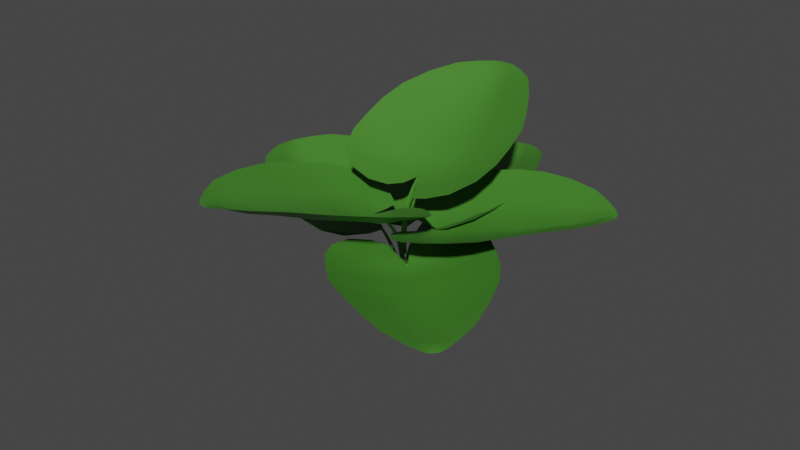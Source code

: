 # Source: big-leaf.blend  (saved by Blender 2.93.20; exported with 4.5.12 LTS)
import bpy
from mathutils import Matrix  # noqa: F401  (used for matrix-valued properties, if any)

bpy.ops.wm.read_factory_settings(use_empty=True)
scene = bpy.context.scene
scene.name = 'Scene'

# ---- collections
col_big_leaf_single = bpy.data.collections.new('Big Leaf Single'); scene.collection.children.link(col_big_leaf_single)
col_big_leaf = bpy.data.collections.new('Big Leaf'); scene.collection.children.link(col_big_leaf)

# ---- materials (node trees are filled in below, after node groups)
mat_big_leaf_material = bpy.data.materials.new('Big Leaf Material')
mat_big_leaf_material.use_transparent_shadow = False

# ---- material node trees
mat_big_leaf_material.use_nodes = True; mat_big_leaf_material.node_tree.nodes.clear()
_N = mat_big_leaf_material.node_tree.nodes; _L = mat_big_leaf_material.node_tree.links
n0 = _N.new('ShaderNodeBsdfPrincipled'); n0.name = 'Principled BSDF'; n0.location = (10, 300)
n0.distribution = 'GGX'
n0.subsurface_method = 'BURLEY'
n0.inputs[0].default_value = (0.0573, 0.2203, 0.02384, 1.0)
n0.inputs[3].default_value = 1.45
n0.inputs[27].default_value = (0.0, 0.0, 0.0, 1.0)
n0.inputs[28].default_value = 1.0
n1 = _N.new('ShaderNodeOutputMaterial'); n1.name = 'Material Output'; n1.location = (300, 300)
_L.new(n0.outputs[0], n1.inputs[0])
n1.is_active_output = True

# ---- world
world_world = bpy.data.worlds.new('World'); scene.world = world_world
world_world.use_nodes = True; world_world.node_tree.nodes.clear()
_N = world_world.node_tree.nodes; _L = world_world.node_tree.links
n0 = _N.new('ShaderNodeOutputWorld'); n0.name = 'World Output'; n0.location = (300, 300)
n1 = _N.new('ShaderNodeBackground'); n1.name = 'Background'; n1.location = (10, 300)
n1.inputs[0].default_value = (0.05088, 0.05088, 0.05088, 1.0)
_L.new(n1.outputs[0], n0.inputs[0])
n0.is_active_output = True
world_world.color = (0.05088, 0.05088, 0.05088)
world_world.use_sun_shadow = False
world_world.sun_shadow_jitter_overblur = 0.0

# ---- meshes
me_beziercurve_001 = bpy.data.meshes.new('BezierCurve.001')
me_beziercurve_001.from_pydata([(-0.009331, 0.01769, 0.004429), (0.01708, 0.009967, 0.004703), (0.009329, -0.01644, 0.00548), (-0.01709, -0.008717, 0.005207), (-0.009278, 0.0179, 0.01091), (0.01714, 0.01018, 0.01126), (0.009384, -0.01621, 0.01228), (-0.01703, -0.008493, 0.01195), (-0.009221, 0.01823, 0.01762), (0.01719, 0.01052, 0.0181), (0.009441, -0.01585, 0.01958), (-0.01697, -0.008119, 0.01926), (-0.009154, 0.01869, 0.0248), (0.01723, 0.01099, 0.02531), (0.009495, -0.01533, 0.02724), (-0.01689, -0.007592, 0.02706), (-0.009077, 0.01929, 0.03248), (0.01727, 0.01158, 0.03286), (0.009546, -0.01465, 0.03535), (-0.01679, -0.006907, 0.03535), (-0.00899, 0.02002, 0.04063), (0.01729, 0.01231, 0.04084), (0.009594, -0.0138, 0.04392), (-0.01668, -0.00606, 0.04411), (-0.008892, 0.02088, 0.04921), (0.01731, 0.01319, 0.04925), (0.009638, -0.01278, 0.05293), (-0.01655, -0.005048, 0.05331), (-0.008783, 0.02189, 0.0582), (0.01731, 0.01421, 0.05806), (0.009677, -0.01159, 0.06236), (-0.01641, -0.003868, 0.06293), (-0.008664, 0.02304, 0.06759), (0.0173, 0.01538, 0.06728), (0.009709, -0.01021, 0.07218), (-0.01625, -0.002519, 0.07294), (-0.008534, 0.02433, 0.07735), (0.01727, 0.01671, 0.07687), (0.009735, -0.008659, 0.08238), (-0.01607, -0.0009966, 0.08333), (-0.008395, 0.02576, 0.08747), (0.01723, 0.01819, 0.08681), (0.009753, -0.006919, 0.09294), (-0.01587, 0.0007, 0.09406), (-0.008245, 0.02735, 0.09791), (0.01718, 0.01983, 0.09709), (0.009762, -0.004995, 0.1038), (-0.01566, 0.002572, 0.1051), (-0.008087, 0.02908, 0.1087), (0.01711, 0.02162, 0.1077), (0.009763, -0.002883, 0.115), (-0.01543, 0.004622, 0.1165), (-0.007919, 0.03096, 0.1197), (0.01702, 0.02357, 0.1185), (0.009754, -0.0005834, 0.1265), (-0.01518, 0.00685, 0.1281), (-0.007744, 0.03299, 0.1309), (0.01691, 0.02568, 0.1297), (0.009735, 0.001905, 0.1382), (-0.01492, 0.009256, 0.1399), (-0.007562, 0.03517, 0.1424), (0.01679, 0.02796, 0.141), (0.009706, 0.004582, 0.1501), (-0.01464, 0.01184, 0.152), (-0.007373, 0.0375, 0.154), (0.01665, 0.03039, 0.1525), (0.009666, 0.007457, 0.1622), (-0.01435, 0.01461, 0.1642), (-0.00718, 0.04, 0.1656), (0.01649, 0.03301, 0.1641), (0.009615, 0.01057, 0.1745), (-0.01405, 0.0176, 0.1765), (-0.006983, 0.04271, 0.1774), (0.01631, 0.03586, 0.1758), (0.009552, 0.01394, 0.1869), (-0.01374, 0.02084, 0.1889), (-0.006783, 0.04564, 0.1892), (0.01612, 0.03893, 0.1877), (0.009478, 0.01756, 0.1993), (-0.01342, 0.02431, 0.2014), (-0.006581, 0.04879, 0.2011), (0.01591, 0.04223, 0.1995), (0.009392, 0.02142, 0.2118), (-0.01309, 0.02802, 0.2138), (-0.00638, 0.05215, 0.213), (0.01568, 0.04576, 0.2114), (0.009294, 0.02553, 0.2242), (-0.01276, 0.03197, 0.2262), (-0.006179, 0.05573, 0.2248), (0.01544, 0.0495, 0.2233), (0.009183, 0.02987, 0.2365), (-0.01243, 0.03614, 0.2385), (-0.00598, 0.05952, 0.2366), (0.01518, 0.05347, 0.2351), (0.009061, 0.03444, 0.2487), (-0.0121, 0.04054, 0.2507), (-0.005786, 0.06353, 0.2482), (0.01491, 0.05765, 0.2467), (0.008926, 0.03924, 0.2608), (-0.01176, 0.04516, 0.2627), (-0.005597, 0.06771, 0.2596), (0.01462, 0.06203, 0.2583), (0.00878, 0.04429, 0.2727), (-0.01144, 0.05001, 0.2745), (-0.005413, 0.07215, 0.2707), (0.01433, 0.0667, 0.2695), (0.008625, 0.04976, 0.2846), (-0.01111, 0.05525, 0.2862), (-0.00523, 0.07709, 0.2814), (0.01403, 0.07189, 0.2804), (0.008466, 0.05579, 0.2961), (-0.01079, 0.06103, 0.2975), (-0.00505, 0.08261, 0.2922), (0.01372, 0.07763, 0.2913), (0.008302, 0.06228, 0.3074), (-0.01046, 0.06729, 0.3086), (-0.004876, 0.08864, 0.303), (0.01341, 0.08388, 0.3022), (0.008133, 0.06922, 0.3184), (-0.01015, 0.07402, 0.3196), (-0.004709, 0.09515, 0.3137), (0.0131, 0.09059, 0.313), (0.007959, 0.07659, 0.3293), (-0.009844, 0.08118, 0.3303), (-0.004552, 0.1021, 0.3242), (0.01278, 0.09773, 0.3237), (0.007778, 0.08434, 0.3398), (-0.009551, 0.08874, 0.3407), (-0.004408, 0.1094, 0.3345), (0.01246, 0.1053, 0.3341), (0.00759, 0.09244, 0.3501), (-0.009274, 0.09665, 0.3509), (-0.00428, 0.1171, 0.3445), (0.01213, 0.1131, 0.3442), (0.007395, 0.1008, 0.3601), (-0.009015, 0.1049, 0.3607), (-0.004168, 0.1251, 0.3543), (0.0118, 0.1213, 0.3541), (0.007191, 0.1095, 0.3696), (-0.008778, 0.1134, 0.3701), (-0.004076, 0.1334, 0.3636), (0.01147, 0.1297, 0.3635), (0.00698, 0.1184, 0.3788), (-0.008565, 0.1221, 0.3791), (-0.004005, 0.1418, 0.3726), (0.01114, 0.1383, 0.3726), (0.006759, 0.1275, 0.3875), (-0.008379, 0.131, 0.3877), (-0.003957, 0.1505, 0.3811), (0.0108, 0.1471, 0.3813), (0.00653, 0.1367, 0.3958), (-0.008222, 0.1401, 0.3959), (-0.003934, 0.1593, 0.3892), (0.01046, 0.1561, 0.3895), (0.006291, 0.146, 0.4037), (-0.008097, 0.1493, 0.4037), (-0.003938, 0.1681, 0.3968), (0.01011, 0.1651, 0.3973), (0.006043, 0.1554, 0.4111), (-0.008007, 0.1585, 0.4111), (-0.00397, 0.1771, 0.404), (0.00977, 0.1741, 0.4046), (0.005785, 0.1648, 0.4181), (-0.007952, 0.1678, 0.418), (-0.004031, 0.186, 0.4108), (0.009424, 0.1832, 0.4115), (0.005518, 0.1743, 0.4247), (-0.007935, 0.1771, 0.4245), (-0.004123, 0.195, 0.4172), (0.009078, 0.1923, 0.4179), (0.00524, 0.1836, 0.4308), (-0.007958, 0.1864, 0.4306), (-0.004246, 0.2039, 0.4231), (0.008732, 0.2013, 0.4239), (0.004953, 0.193, 0.4366), (-0.008024, 0.1956, 0.4362), (-0.004403, 0.2127, 0.4286), (0.008387, 0.2103, 0.4295), (0.004656, 0.2022, 0.442), (-0.008133, 0.2047, 0.4414), (-0.004594, 0.2214, 0.4336), (0.008042, 0.2191, 0.4346), (0.004348, 0.2114, 0.447), (-0.008287, 0.2137, 0.4462), (-0.004821, 0.23, 0.4381), (0.007699, 0.2278, 0.4393), (0.004029, 0.2204, 0.4516), (-0.00849, 0.2226, 0.4506), (-0.005088, 0.2385, 0.4423), (0.007356, 0.2364, 0.4436), (0.003702, 0.2292, 0.4558), (-0.00874, 0.2313, 0.4546), (-0.3802, 0.03165, 0.5464), (0.3578, 0.01733, 0.5375), (-0.02625, 1.384, 0.7584), (0.02889, 1.384, 0.7584), (-0.07039, 1.366, 0.7622), (-0.1601, 1.301, 0.7722), (-0.2664, 1.202, 0.7812), (-0.3804, 1.018, 0.7762), (-0.4744, 0.8243, 0.7511), (-0.5176, 0.6434, 0.7188), (-0.5309, 0.454, 0.6768), (-0.5283, 0.292, 0.6421), (-0.4843, 0.1307, 0.5912), (0.4798, 0.1396, 0.5958), (0.5322, 0.2932, 0.643), (0.5372, 0.4576, 0.6767), (0.5286, 0.639, 0.7157), (0.4752, 0.8011, 0.7501), (0.3866, 1.007, 0.7759), (0.2819, 1.191, 0.7812), (0.1628, 1.301, 0.7722), (0.07303, 1.366, 0.7622), (0.098, 0.00501, 0.4441), (0.001319, 1.384, 0.7587), (0.0001137, 0.2435, 0.453), (-1.78e-06, 0.3547, 0.4658), (-8.857e-07, 0.4465, 0.489), (-1.463e-07, 0.5635, 0.5151), (-3.647e-07, 0.7365, 0.5465), (1.498e-05, 0.9146, 0.5931), (0.0004438, 1.1, 0.6444), (0.001027, 1.255, 0.7073), (0.00127, 1.335, 0.7565), (-0.0916, 0.01386, 0.4916), (0.2094, -0.015, 0.4854), (-0.2122, -0.01413, 0.5148), (-0.03227, 0.1024, 0.4701), (0.05596, 0.1041, 0.4441), (-0.2421, 0.1864, 0.4993), (-0.2644, 0.3207, 0.5076), (-0.2657, 0.448, 0.5458), (-0.259, 0.6015, 0.5845), (-0.2373, 0.7793, 0.6242), (-0.1902, 0.9656, 0.6766), (-0.132, 1.143, 0.7161), (-0.07955, 1.278, 0.7467), (0.2399, 0.1907, 0.5015), (0.2658, 0.3213, 0.5075), (0.2683, 0.4497, 0.5452), (0.264, 0.5992, 0.5817), (0.2375, 0.7678, 0.6245), (0.1934, 0.9602, 0.6757), (0.133, 1.143, 0.7127), (0.08191, 1.278, 0.7467), (-0.1899, 0.139, 0.5047), (-0.1226, 0.109, 0.4974), (0.1789, 0.13, 0.4839), (0.124, 0.1099, 0.4634)], [(246, 216), (247, 227), (248, 216), (249, 226), (192, 246), (216, 247), (193, 248), (216, 249), (230, 246), (246, 247), (248, 249), (238, 248), (224, 237), (224, 245)], [(0, 1, 2, 3), (191, 190, 189, 188), (4, 5, 1, 0), (5, 6, 2, 1), (6, 7, 3, 2), (7, 4, 0, 3), (8, 9, 5, 4), (9, 10, 6, 5), (10, 11, 7, 6), (11, 8, 4, 7), (12, 13, 9, 8), (13, 14, 10, 9), (14, 15, 11, 10), (15, 12, 8, 11), (16, 17, 13, 12), (17, 18, 14, 13), (18, 19, 15, 14), (19, 16, 12, 15), (20, 21, 17, 16), (21, 22, 18, 17), (22, 23, 19, 18), (23, 20, 16, 19), (24, 25, 21, 20), (25, 26, 22, 21), (26, 27, 23, 22), (27, 24, 20, 23), (28, 29, 25, 24), (29, 30, 26, 25), (30, 31, 27, 26), (31, 28, 24, 27), (32, 33, 29, 28), (33, 34, 30, 29), (34, 35, 31, 30), (35, 32, 28, 31), (36, 37, 33, 32), (37, 38, 34, 33), (38, 39, 35, 34), (39, 36, 32, 35), (40, 41, 37, 36), (41, 42, 38, 37), (42, 43, 39, 38), (43, 40, 36, 39), (44, 45, 41, 40), (45, 46, 42, 41), (46, 47, 43, 42), (47, 44, 40, 43), (48, 49, 45, 44), (49, 50, 46, 45), (50, 51, 47, 46), (51, 48, 44, 47), (52, 53, 49, 48), (53, 54, 50, 49), (54, 55, 51, 50), (55, 52, 48, 51), (56, 57, 53, 52), (57, 58, 54, 53), (58, 59, 55, 54), (59, 56, 52, 55), (60, 61, 57, 56), (61, 62, 58, 57), (62, 63, 59, 58), (63, 60, 56, 59), (64, 65, 61, 60), (65, 66, 62, 61), (66, 67, 63, 62), (67, 64, 60, 63), (68, 69, 65, 64), (69, 70, 66, 65), (70, 71, 67, 66), (71, 68, 64, 67), (72, 73, 69, 68), (73, 74, 70, 69), (74, 75, 71, 70), (75, 72, 68, 71), (76, 77, 73, 72), (77, 78, 74, 73), (78, 79, 75, 74), (79, 76, 72, 75), (80, 81, 77, 76), (81, 82, 78, 77), (82, 83, 79, 78), (83, 80, 76, 79), (84, 85, 81, 80), (85, 86, 82, 81), (86, 87, 83, 82), (87, 84, 80, 83), (88, 89, 85, 84), (89, 90, 86, 85), (90, 91, 87, 86), (91, 88, 84, 87), (92, 93, 89, 88), (93, 94, 90, 89), (94, 95, 91, 90), (95, 92, 88, 91), (96, 97, 93, 92), (97, 98, 94, 93), (98, 99, 95, 94), (99, 96, 92, 95), (100, 101, 97, 96), (101, 102, 98, 97), (102, 103, 99, 98), (103, 100, 96, 99), (104, 105, 101, 100), (105, 106, 102, 101), (106, 107, 103, 102), (107, 104, 100, 103), (108, 109, 105, 104), (109, 110, 106, 105), (110, 111, 107, 106), (111, 108, 104, 107), (112, 113, 109, 108), (113, 114, 110, 109), (114, 115, 111, 110), (115, 112, 108, 111), (116, 117, 113, 112), (117, 118, 114, 113), (118, 119, 115, 114), (119, 116, 112, 115), (120, 121, 117, 116), (121, 122, 118, 117), (122, 123, 119, 118), (123, 120, 116, 119), (124, 125, 121, 120), (125, 126, 122, 121), (126, 127, 123, 122), (127, 124, 120, 123), (128, 129, 125, 124), (129, 130, 126, 125), (130, 131, 127, 126), (131, 128, 124, 127), (132, 133, 129, 128), (133, 134, 130, 129), (134, 135, 131, 130), (135, 132, 128, 131), (136, 137, 133, 132), (137, 138, 134, 133), (138, 139, 135, 134), (139, 136, 132, 135), (140, 141, 137, 136), (141, 142, 138, 137), (142, 143, 139, 138), (143, 140, 136, 139), (144, 145, 141, 140), (145, 146, 142, 141), (146, 147, 143, 142), (147, 144, 140, 143), (148, 149, 145, 144), (149, 150, 146, 145), (150, 151, 147, 146), (151, 148, 144, 147), (152, 153, 149, 148), (153, 154, 150, 149), (154, 155, 151, 150), (155, 152, 148, 151), (156, 157, 153, 152), (157, 158, 154, 153), (158, 159, 155, 154), (159, 156, 152, 155), (160, 161, 157, 156), (161, 162, 158, 157), (162, 163, 159, 158), (163, 160, 156, 159), (164, 165, 161, 160), (165, 166, 162, 161), (166, 167, 163, 162), (167, 164, 160, 163), (168, 169, 165, 164), (169, 170, 166, 165), (170, 171, 167, 166), (171, 168, 164, 167), (172, 173, 169, 168), (173, 174, 170, 169), (174, 175, 171, 170), (175, 172, 168, 171), (176, 177, 173, 172), (177, 178, 174, 173), (178, 179, 175, 174), (179, 176, 172, 175), (180, 181, 177, 176), (181, 182, 178, 177), (182, 183, 179, 178), (183, 180, 176, 179), (184, 185, 181, 180), (185, 186, 182, 181), (186, 187, 183, 182), (187, 184, 180, 183), (188, 189, 185, 184), (189, 190, 186, 185), (190, 191, 187, 186), (191, 188, 184, 187), (224, 213, 195, 215), (214, 226, 193, 205, 238, 216, 229), (238, 205, 206, 239), (239, 206, 207, 240), (240, 207, 208, 241), (241, 208, 209, 242), (242, 209, 210, 243), (243, 210, 211, 244), (244, 211, 212, 245), (223, 245, 212, 213, 224), (197, 237, 223, 224, 196), (236, 222, 223, 237), (235, 221, 222, 236), (234, 220, 221, 235), (233, 219, 220, 234), (232, 218, 219, 233), (231, 217, 218, 232), (230, 216, 217, 231), (192, 227, 225, 228, 216, 230, 204), (196, 224, 215, 194), (204, 230, 231, 203), (203, 231, 232, 202), (202, 232, 233, 201), (201, 233, 234, 200), (200, 234, 235, 199), (199, 235, 236, 198), (198, 236, 237, 197), (222, 244, 245, 223), (221, 243, 244, 222), (220, 242, 243, 221), (219, 241, 242, 220), (218, 240, 241, 219), (217, 239, 240, 218), (216, 238, 239, 217)])
me_beziercurve_001.polygons.foreach_set('use_smooth', [0, 0, 0, 0, 0, 0, 0, 0, 0, 0, 0, 0, 0, 0, 0, 0, 0, 0, 0, 0, 0, 0, 0, 0, 0, 0, 0, 0, 0, 0, 0, 0, 0, 0, 0, 0, 0, 0, 0, 0, 0, 0, 0, 0, 0, 0, 0, 0, 0, 0, 0, 0, 0, 0, 0, 0, 0, 0, 0, 0, 0, 0, 0, 0, 0, 0, 0, 0, 0, 0, 0, 0, 0, 0, 0, 0, 0, 0, 0, 0, 0, 0, 0, 0, 0, 0, 0, 0, 0, 0, 0, 0, 0, 0, 0, 0, 0, 0, 0, 0, 0, 0, 0, 0, 0, 0, 0, 0, 0, 0, 0, 0, 0, 0, 0, 0, 0, 0, 0, 0, 0, 0, 0, 0, 0, 0, 0, 0, 0, 0, 0, 0, 0, 0, 0, 0, 0, 0, 0, 0, 0, 0, 0, 0, 0, 0, 0, 0, 0, 0, 0, 0, 0, 0, 0, 0, 0, 0, 0, 0, 0, 0, 0, 0, 0, 0, 0, 0, 0, 0, 0, 0, 0, 0, 0, 0, 0, 0, 0, 0, 0, 0, 0, 0, 0, 0, 0, 0, 0, 0, 1, 1, 1, 1, 1, 1, 1, 1, 1, 1, 1, 1, 1, 1, 1, 1, 1, 1, 1, 1, 1, 1, 1, 1, 1, 1, 1, 1, 1, 1, 1, 1, 1, 1])
_uv = me_beziercurve_001.uv_layers.new(name='UVMap')
_uv.uv.foreach_set('vector', [0.0, 0.0, 0.0, 0.0, 0.0, 0.0, 0.0, 0.0, 0.0, 0.0, 0.0, 0.0, 0.0, 0.0, 0.0, 0.0, 0.0, 0.0, 0.0, 0.0, 0.0, 0.0, 0.0, 0.0, 0.0, 0.0, 0.0, 0.0, 0.0, 0.0, 0.0, 0.0, 0.0, 0.0, 0.0, 0.0, 0.0, 0.0, 0.0, 0.0, 0.0, 0.0, 0.0, 0.0, 0.0, 0.0, 0.0, 0.0, 0.0, 0.0, 0.0, 0.0, 0.0, 0.0, 0.0, 0.0, 0.0, 0.0, 0.0, 0.0, 0.0, 0.0, 0.0, 0.0, 0.0, 0.0, 0.0, 0.0, 0.0, 0.0, 0.0, 0.0, 0.0, 0.0, 0.0, 0.0, 0.0, 0.0, 0.0, 0.0, 0.0, 0.0, 0.0, 0.0, 0.0, 0.0, 0.0, 0.0, 0.0, 0.0, 0.0, 0.0, 0.0, 0.0, 0.0, 0.0, 0.0, 0.0, 0.0, 0.0, 0.0, 0.0, 0.0, 0.0, 0.0, 0.0, 0.0, 0.0, 0.0, 0.0, 0.0, 0.0, 0.0, 0.0, 0.0, 0.0, 0.0, 0.0, 0.0, 0.0, 0.0, 0.0, 0.0, 0.0, 0.0, 0.0, 0.0, 0.0, 0.0, 0.0, 0.0, 0.0, 0.0, 0.0, 0.0, 0.0, 0.0, 0.0, 0.0, 0.0, 0.0, 0.0, 0.0, 0.0, 0.0, 0.0, 0.0, 0.0, 0.0, 0.0, 0.0, 0.0, 0.0, 0.0, 0.0, 0.0, 0.0, 0.0, 0.0, 0.0, 0.0, 0.0, 0.0, 0.0, 0.0, 0.0, 0.0, 0.0, 0.0, 0.0, 0.0, 0.0, 0.0, 0.0, 0.0, 0.0, 0.0, 0.0, 0.0, 0.0, 0.0, 0.0, 0.0, 0.0, 0.0, 0.0, 0.0, 0.0, 0.0, 0.0, 0.0, 0.0, 0.0, 0.0, 0.0, 0.0, 0.0, 0.0, 0.0, 0.0, 0.0, 0.0, 0.0, 0.0, 0.0, 0.0, 0.0, 0.0, 0.0, 0.0, 0.0, 0.0, 0.0, 0.0, 0.0, 0.0, 0.0, 0.0, 0.0, 0.0, 0.0, 0.0, 0.0, 0.0, 0.0, 0.0, 0.0, 0.0, 0.0, 0.0, 0.0, 0.0, 0.0, 0.0, 0.0, 0.0, 0.0, 0.0, 0.0, 0.0, 0.0, 0.0, 0.0, 0.0, 0.0, 0.0, 0.0, 0.0, 0.0, 0.0, 0.0, 0.0, 0.0, 0.0, 0.0, 0.0, 0.0, 0.0, 0.0, 0.0, 0.0, 0.0, 0.0, 0.0, 0.0, 0.0, 0.0, 0.0, 0.0, 0.0, 0.0, 0.0, 0.0, 0.0, 0.0, 0.0, 0.0, 0.0, 0.0, 0.0, 0.0, 0.0, 0.0, 0.0, 0.0, 0.0, 0.0, 0.0, 0.0, 0.0, 0.0, 0.0, 0.0, 0.0, 0.0, 0.0, 0.0, 0.0, 0.0, 0.0, 0.0, 0.0, 0.0, 0.0, 0.0, 0.0, 0.0, 0.0, 0.0, 0.0, 0.0, 0.0, 0.0, 0.0, 0.0, 0.0, 0.0, 0.0, 0.0, 0.0, 0.0, 0.0, 0.0, 0.0, 0.0, 0.0, 0.0, 0.0, 0.0, 0.0, 0.0, 0.0, 0.0, 0.0, 0.0, 0.0, 0.0, 0.0, 0.0, 0.0, 0.0, 0.0, 0.0, 0.0, 0.0, 0.0, 0.0, 0.0, 0.0, 0.0, 0.0, 0.0, 0.0, 0.0, 0.0, 0.0, 0.0, 0.0, 0.0, 0.0, 0.0, 0.0, 0.0, 0.0, 0.0, 0.0, 0.0, 0.0, 0.0, 0.0, 0.0, 0.0, 0.0, 0.0, 0.0, 0.0, 0.0, 0.0, 0.0, 0.0, 0.0, 0.0, 0.0, 0.0, 0.0, 0.0, 0.0, 0.0, 0.0, 0.0, 0.0, 0.0, 0.0, 0.0, 0.0, 0.0, 0.0, 0.0, 0.0, 0.0, 0.0, 0.0, 0.0, 0.0, 0.0, 0.0, 0.0, 0.0, 0.0, 0.0, 0.0, 0.0, 0.0, 0.0, 0.0, 0.0, 0.0, 0.0, 0.0, 0.0, 0.0, 0.0, 0.0, 0.0, 0.0, 0.0, 0.0, 0.0, 0.0, 0.0, 0.0, 0.0, 0.0, 0.0, 0.0, 0.0, 0.0, 0.0, 0.0, 0.0, 0.0, 0.0, 0.0, 0.0, 0.0, 0.0, 0.0, 0.0, 0.0, 0.0, 0.0, 0.0, 0.0, 0.0, 0.0, 0.0, 0.0, 0.0, 0.0, 0.0, 0.0, 0.0, 0.0, 0.0, 0.0, 0.0, 0.0, 0.0, 0.0, 0.0, 0.0, 0.0, 0.0, 0.0, 0.0, 0.0, 0.0, 0.0, 0.0, 0.0, 0.0, 0.0, 0.0, 0.0, 0.0, 0.0, 0.0, 0.0, 0.0, 0.0, 0.0, 0.0, 0.0, 0.0, 0.0, 0.0, 0.0, 0.0, 0.0, 0.0, 0.0, 0.0, 0.0, 0.0, 0.0, 0.0, 0.0, 0.0, 0.0, 0.0, 0.0, 0.0, 0.0, 0.0, 0.0, 0.0, 0.0, 0.0, 0.0, 0.0, 0.0, 0.0, 0.0, 0.0, 0.0, 0.0, 0.0, 0.0, 0.0, 0.0, 0.0, 0.0, 0.0, 0.0, 0.0, 0.0, 0.0, 0.0, 0.0, 0.0, 0.0, 0.0, 0.0, 0.0, 0.0, 0.0, 0.0, 0.0, 0.0, 0.0, 0.0, 0.0, 0.0, 0.0, 0.0, 0.0, 0.0, 0.0, 0.0, 0.0, 0.0, 0.0, 0.0, 0.0, 0.0, 0.0, 0.0, 0.0, 0.0, 0.0, 0.0, 0.0, 0.0, 0.0, 0.0, 0.0, 0.0, 0.0, 0.0, 0.0, 0.0, 0.0, 0.0, 0.0, 0.0, 0.0, 0.0, 0.0, 0.0, 0.0, 0.0, 0.0, 0.0, 0.0, 0.0, 0.0, 0.0, 0.0, 0.0, 0.0, 0.0, 0.0, 0.0, 0.0, 0.0, 0.0, 0.0, 0.0, 0.0, 0.0, 0.0, 0.0, 0.0, 0.0, 0.0, 0.0, 0.0, 0.0, 0.0, 0.0, 0.0, 0.0, 0.0, 0.0, 0.0, 0.0, 0.0, 0.0, 0.0, 0.0, 0.0, 0.0, 0.0, 0.0, 0.0, 0.0, 0.0, 0.0, 0.0, 0.0, 0.0, 0.0, 0.0, 0.0, 0.0, 0.0, 0.0, 0.0, 0.0, 0.0, 0.0, 0.0, 0.0, 0.0, 0.0, 0.0, 0.0, 0.0, 0.0, 0.0, 0.0, 0.0, 0.0, 0.0, 0.0, 0.0, 0.0, 0.0, 0.0, 0.0, 0.0, 0.0, 0.0, 0.0, 0.0, 0.0, 0.0, 0.0, 0.0, 0.0, 0.0, 0.0, 0.0, 0.0, 0.0, 0.0, 0.0, 0.0, 0.0, 0.0, 0.0, 0.0, 0.0, 0.0, 0.0, 0.0, 0.0, 0.0, 0.0, 0.0, 0.0, 0.0, 0.0, 0.0, 0.0, 0.0, 0.0, 0.0, 0.0, 0.0, 0.0, 0.0, 0.0, 0.0, 0.0, 0.0, 0.0, 0.0, 0.0, 0.0, 0.0, 0.0, 0.0, 0.0, 0.0, 0.0, 0.0, 0.0, 0.0, 0.0, 0.0, 0.0, 0.0, 0.0, 0.0, 0.0, 0.0, 0.0, 0.0, 0.0, 0.0, 0.0, 0.0, 0.0, 0.0, 0.0, 0.0, 0.0, 0.0, 0.0, 0.0, 0.0, 0.0, 0.0, 0.0, 0.0, 0.0, 0.0, 0.0, 0.0, 0.0, 0.0, 0.0, 0.0, 0.0, 0.0, 0.0, 0.0, 0.0, 0.0, 0.0, 0.0, 0.0, 0.0, 0.0, 0.0, 0.0, 0.0, 0.0, 0.0, 0.0, 0.0, 0.0, 0.0, 0.0, 0.0, 0.0, 0.0, 0.0, 0.0, 0.0, 0.0, 0.0, 0.0, 0.0, 0.0, 0.0, 0.0, 0.0, 0.0, 0.0, 0.0, 0.0, 0.0, 0.0, 0.0, 0.0, 0.0, 0.0, 0.0, 0.0, 0.0, 0.0, 0.0, 0.0, 0.0, 0.0, 0.0, 0.0, 0.0, 0.0, 0.0, 0.0, 0.0, 0.0, 0.0, 0.0, 0.0, 0.0, 0.0, 0.0, 0.0, 0.0, 0.0, 0.0, 0.0, 0.0, 0.0, 0.0, 0.0, 0.0, 0.0, 0.0, 0.0, 0.0, 0.0, 0.0, 0.0, 0.0, 0.0, 0.0, 0.0, 0.0, 0.0, 0.0, 0.0, 0.0, 0.0, 0.0, 0.0, 0.0, 0.0, 0.0, 0.0, 0.0, 0.0, 0.0, 0.0, 0.0, 0.0, 0.0, 0.0, 0.0, 0.0, 0.0, 0.0, 0.0, 0.0, 0.0, 0.0, 0.0, 0.0, 0.0, 0.0, 0.0, 0.0, 0.0, 0.0, 0.0, 0.0, 0.0, 0.0, 0.0, 0.0, 0.0, 0.0, 0.0, 0.0, 0.0, 0.0, 0.0, 0.0, 0.0, 0.0, 0.0, 0.0, 0.0, 0.0, 0.0, 0.0, 0.0, 0.0, 0.0, 0.0, 0.0, 0.0, 0.0, 0.0, 0.0, 0.0, 0.0, 0.0, 0.0, 0.0, 0.0, 0.0, 0.0, 0.0, 0.0, 0.0, 0.0, 0.0, 0.0, 0.0, 0.0, 0.0, 0.0, 0.0, 0.0, 0.0, 0.0, 0.0, 0.0, 0.0, 0.0, 0.0, 0.0, 0.0, 0.0, 0.0, 0.0, 0.0, 0.0, 0.0, 0.0, 0.0, 0.0, 0.0, 0.0, 0.0, 0.0, 0.0, 0.0, 0.0, 0.0, 0.0, 0.0, 0.0, 0.0, 0.0, 0.0, 0.0, 0.0, 0.0, 0.0, 0.0, 0.0, 0.0, 0.0, 0.0, 0.0, 0.0, 0.0, 0.0, 0.0, 0.0, 0.0, 0.0, 0.0, 0.0, 0.0, 0.0, 0.0, 0.0, 0.0, 0.0, 0.0, 0.0, 0.0, 0.0, 0.0, 0.0, 0.0, 0.0, 0.0, 0.0, 0.0, 0.0, 0.0, 0.0, 0.0, 0.0, 0.0, 0.0, 0.0, 0.0, 0.0, 0.0, 0.0, 0.0, 0.0, 0.0, 0.0, 0.0, 0.0, 0.0, 0.0, 0.0, 0.0, 0.0, 0.0, 0.0, 0.0, 0.0, 0.0, 0.0, 0.0, 0.0, 0.0, 0.0, 0.0, 0.0, 0.0, 0.0, 0.0, 0.0, 0.0, 0.0, 0.0, 0.0, 0.0, 0.0, 0.0, 0.0, 0.0, 0.0, 0.0, 0.0, 0.0, 0.0, 0.0, 0.0, 0.0, 0.0, 0.0, 0.0, 0.0, 0.0, 0.0, 0.0, 0.0, 0.0, 0.0, 0.0, 0.0, 0.0, 0.0, 0.0, 0.0, 0.0, 0.0, 0.0, 0.0, 0.0, 0.0, 0.0, 0.0, 0.0, 0.0, 0.0, 0.0, 0.0, 0.0, 0.0, 0.0, 0.0, 0.0, 0.0, 0.0, 0.0, 0.0, 0.0, 0.0, 0.0, 0.0, 0.0, 0.0, 0.0, 0.0, 0.0, 0.0, 0.0, 0.0, 0.0, 0.0, 0.0, 0.0, 0.0, 0.0, 0.0, 0.0, 0.0, 0.0, 0.0, 0.0, 0.0, 0.0, 0.0, 0.0, 0.0, 0.0, 0.0, 0.0, 0.0, 0.0, 0.0, 0.0, 0.0, 0.0, 0.0, 0.0, 0.0, 0.0, 0.0, 0.0, 0.0, 0.0, 0.0, 0.0, 0.0, 0.0, 0.0, 0.0, 0.0, 0.0, 0.0, 0.0, 0.0, 0.0, 0.0, 0.0, 0.0, 0.0, 0.0, 0.0, 0.0, 0.0, 0.0, 0.0, 0.0, 0.0, 0.0, 0.0, 0.0, 0.0, 0.0, 0.0, 0.0, 0.0, 0.0, 0.0, 0.0, 0.0, 0.0, 0.0, 0.0, 0.0, 0.0, 0.0, 0.0, 0.0, 0.0, 0.0, 0.0, 0.0, 0.0, 0.0, 0.0, 0.0, 0.0, 0.0, 0.0, 0.0, 0.0, 0.0, 0.0, 0.0, 0.0, 0.0, 0.0, 0.0, 0.0, 0.0, 0.0, 0.0, 0.0, 0.0, 0.0, 0.0, 0.0, 0.0, 0.0, 0.0, 0.0, 0.0, 0.0, 0.0, 0.0, 0.0, 0.0, 0.0, 0.0, 0.0, 0.0, 0.0, 0.0, 0.0, 0.0, 0.0, 0.0, 0.0, 0.0, 0.0, 0.0, 0.0, 0.0, 0.0, 0.0, 0.0, 0.0, 0.0, 0.0, 0.0, 0.0, 0.0, 0.0, 0.0, 0.0, 0.0, 0.0, 0.0, 0.0, 0.0, 0.0, 0.0, 0.0, 0.0, 0.0, 0.0, 0.0, 0.0, 0.0, 0.0, 0.0, 0.0, 0.0, 0.0, 0.0, 0.0, 0.0, 0.0, 0.0, 0.0, 0.0, 0.0, 0.0, 0.0, 0.0, 0.0, 0.0, 0.0, 0.0, 0.0, 0.0, 0.0, 0.0, 0.0, 0.0, 0.0, 0.0, 0.0, 0.0, 0.0, 0.0, 0.0, 0.0, 0.0, 0.0, 0.0, 0.0, 0.0, 0.0, 0.0, 0.0, 0.0, 0.0, 0.0, 0.0, 0.0, 0.0, 0.0, 0.0, 0.0, 0.0, 0.0, 0.0, 0.0, 0.0, 0.0, 0.0, 0.0, 0.0, 0.0, 0.0, 0.0, 0.0, 0.0, 0.0, 0.0, 0.0, 0.0, 0.0, 0.0, 0.0, 0.0, 0.0, 0.0, 0.0, 0.0, 0.0, 0.0, 0.0, 0.0, 0.0, 0.0, 0.0, 0.0, 0.0, 0.0, 0.0, 0.0, 0.0, 0.0, 0.0, 0.0, 0.0, 0.0, 0.0, 0.0, 0.0, 0.0, 0.0, 0.0, 0.0, 0.0, 0.0, 0.0, 0.0, 0.0, 0.0, 0.0, 0.0, 0.0, 0.0, 0.0, 0.0, 0.0, 0.0, 0.0, 0.0, 0.0, 0.0, 0.0, 0.0, 0.0, 0.0, 0.0, 0.0, 0.0, 0.0, 0.0, 0.0, 0.0, 0.0, 0.0, 0.0, 0.0, 0.0, 0.0, 0.0, 0.0, 0.0, 0.0, 0.0, 0.0, 0.0, 0.0, 0.0, 0.0, 0.0, 0.0, 0.0, 0.0, 0.0, 0.0, 0.0, 0.0, 0.0, 0.0, 0.0, 0.0, 0.0, 0.0, 0.0, 0.0, 0.0, 0.0, 0.0, 0.0, 0.0, 0.0, 0.0, 0.0, 0.0, 0.0, 0.0, 0.0, 0.0, 0.0, 0.0, 0.0, 0.0, 0.0, 0.0, 0.0, 0.0, 0.0, 0.0, 0.0, 0.0, 0.0, 0.0, 0.0, 0.0, 0.0, 0.0, 0.0, 0.0, 0.0, 0.0, 0.0, 0.0, 0.0, 0.0, 0.0, 0.0, 0.0, 0.0, 0.0, 0.0, 0.0, 0.0, 0.0, 0.0, 0.0, 0.0, 0.0, 0.0, 0.0, 0.0, 0.0, 0.0, 0.0, 0.0, 0.0, 0.0, 0.0, 0.0, 0.0, 0.0, 0.0, 0.0, 0.0, 0.0, 0.0, 0.0, 0.0, 0.0, 0.0, 0.0, 0.0, 0.0, 0.0, 0.0, 0.0, 0.0, 0.0, 0.0, 0.0, 0.0, 0.5, 0.9, 1.0, 0.9, 1.0, 1.0, 0.5, 1.0, 0.5, 0.0, 0.75, 0.0, 1.0, 0.0, 1.0, 0.1, 0.75, 0.1, 0.5, 0.1, 0.5, 0.05, 0.75, 0.1, 1.0, 0.1, 1.0, 0.2, 0.75, 0.2, 0.75, 0.2, 1.0, 0.2, 1.0, 0.3, 0.75, 0.3, 0.75, 0.3, 1.0, 0.3, 1.0, 0.4, 0.75, 0.4, 0.75, 0.4, 1.0, 0.4, 1.0, 0.5, 0.75, 0.5, 0.75, 0.5, 1.0, 0.5, 1.0, 0.6, 0.75, 0.6, 0.75, 0.6, 1.0, 0.6, 1.0, 0.7, 0.75, 0.7, 0.75, 0.7, 1.0, 0.7, 1.0, 0.8, 0.75, 0.8, 0.5, 0.8, 0.75, 0.8, 1.0, 0.8, 1.0, 0.9, 0.5, 0.9, 0.0, 0.8, 0.25, 0.8, 0.5, 0.8, 0.5, 0.9, 0.0, 0.9, 0.25, 0.7, 0.5, 0.7, 0.5, 0.8, 0.25, 0.8, 0.25, 0.6, 0.5, 0.6, 0.5, 0.7, 0.25, 0.7, 0.25, 0.5, 0.5, 0.5, 0.5, 0.6, 0.25, 0.6, 0.25, 0.4, 0.5, 0.4, 0.5, 0.5, 0.25, 0.5, 0.25, 0.3, 0.5, 0.3, 0.5, 0.4, 0.25, 0.4, 0.25, 0.2, 0.5, 0.2, 0.5, 0.3, 0.25, 0.3, 0.25, 0.1, 0.5, 0.1, 0.5, 0.2, 0.25, 0.2, 0.0, 0.0, 0.25, 0.0, 0.5, 0.0, 0.5, 0.05, 0.5, 0.1, 0.25, 0.1, 0.0, 0.1, 0.0, 0.9, 0.5, 0.9, 0.5, 1.0, 0.0, 1.0, 0.0, 0.1, 0.25, 0.1, 0.25, 0.2, 0.0, 0.2, 0.0, 0.2, 0.25, 0.2, 0.25, 0.3, 0.0, 0.3, 0.0, 0.3, 0.25, 0.3, 0.25, 0.4, 0.0, 0.4, 0.0, 0.4, 0.25, 0.4, 0.25, 0.5, 0.0, 0.5, 0.0, 0.5, 0.25, 0.5, 0.25, 0.6, 0.0, 0.6, 0.0, 0.6, 0.25, 0.6, 0.25, 0.7, 0.0, 0.7, 0.0, 0.7, 0.25, 0.7, 0.25, 0.8, 0.0, 0.8, 0.5, 0.7, 0.75, 0.7, 0.75, 0.8, 0.5, 0.8, 0.5, 0.6, 0.75, 0.6, 0.75, 0.7, 0.5, 0.7, 0.5, 0.5, 0.75, 0.5, 0.75, 0.6, 0.5, 0.6, 0.5, 0.4, 0.75, 0.4, 0.75, 0.5, 0.5, 0.5, 0.5, 0.3, 0.75, 0.3, 0.75, 0.4, 0.5, 0.4, 0.5, 0.2, 0.75, 0.2, 0.75, 0.3, 0.5, 0.3, 0.5, 0.1, 0.75, 0.1, 0.75, 0.2, 0.5, 0.2])
me_beziercurve_001.materials.append(mat_big_leaf_material)
me_beziercurve_001.use_remesh_fix_poles = True
me_beziercurve_001.use_remesh_preserve_attributes = False
me_beziercurve_001.update()

# ---- objects
ob_beziercurve_006 = bpy.data.objects.new('BezierCurve.006', me_beziercurve_001)
ob_beziercurve_001 = bpy.data.objects.new('BezierCurve.001', me_beziercurve_001)
ob_beziercurve_002 = bpy.data.objects.new('BezierCurve.002', me_beziercurve_001)
ob_beziercurve_003 = bpy.data.objects.new('BezierCurve.003', me_beziercurve_001)
ob_beziercurve_004 = bpy.data.objects.new('BezierCurve.004', me_beziercurve_001)
ob_beziercurve_005 = bpy.data.objects.new('BezierCurve.005', me_beziercurve_001)

# ---- transforms, parenting, visibility, modifiers, constraints
ob_beziercurve_006.location = (0.0, 0.0, 0.05408)
ob_beziercurve_006.rotation_euler = (-0.101, -0.07304, -0.02144)
ob_beziercurve_006.scale = (0.7818, 0.7818, 0.7818)
ob_beziercurve_001.location = (0.0, 0.0, 0.2751)
ob_beziercurve_001.rotation_euler = (0.1255, 0.0001983, 0.1157)
ob_beziercurve_001.scale = (0.8213, 0.8213, 0.8213)
ob_beziercurve_002.location = (0.0, 0.0, 0.05408)
ob_beziercurve_002.rotation_euler = (-0.101, -0.07304, 1.32)
ob_beziercurve_002.scale = (0.7818, 0.7818, 0.7818)
ob_beziercurve_003.location = (0.0, 0.0, 0.1757)
ob_beziercurve_003.rotation_euler = (0.04084, 0.04681, 2.821)
ob_beziercurve_003.scale = (0.8001, 0.8001, 0.8001)
ob_beziercurve_004.location = (0.0, 0.0, 0.1069)
ob_beziercurve_004.rotation_euler = (-0.01577, 0.02829, 5.079)
ob_beziercurve_004.scale = (0.7818, 0.7818, 0.7818)
ob_beziercurve_005.location = (0.0, 0.0, 0.02775)
ob_beziercurve_005.rotation_euler = (-0.1748, 0.03209, 3.959)
ob_beziercurve_005.scale = (0.7818, 0.7818, 0.7818)

# ---- collection membership
col_big_leaf_single.objects.link(ob_beziercurve_006)
col_big_leaf.objects.link(ob_beziercurve_001)
col_big_leaf.objects.link(ob_beziercurve_002)
col_big_leaf.objects.link(ob_beziercurve_003)
col_big_leaf.objects.link(ob_beziercurve_004)
col_big_leaf.objects.link(ob_beziercurve_005)

# ---- scene / render settings (as saved in the file)
scene.frame_start = 1; scene.frame_end = 250; scene.frame_set(1)
scene.render.engine = 'BLENDER_EEVEE_NEXT'
scene.cycles.use_denoising = False
scene.cycles.samples = 128
scene.cycles.sampling_pattern = 'TABULATED_SOBOL'
scene.cycles.use_adaptive_sampling = False
scene.cycles.use_light_tree = False
scene.view_settings.view_transform = 'Filmic'
bpy.context.view_layer.update()

# ---- added for rendering (the .blend has no active camera and no usable light): camera, sun
cam_auto = bpy.data.cameras.new('AutoCamera')
cam_auto.lens = 50.0
cam_auto.sensor_width = 36.0
cam_auto.clip_end = 1000.0
ob_auto_camera = bpy.data.objects.new('AutoCamera', cam_auto)
scene.collection.objects.link(ob_auto_camera)
ob_auto_camera.location = (3.2851, -3.97147, 3.08542)
ob_auto_camera.rotation_euler = (1.09748, -7.21219e-08, 0.694738)
scene.camera = ob_auto_camera
light_auto_sun = bpy.data.lights.new('AutoSun', 'SUN')
light_auto_sun.energy = 3.0
light_auto_sun.angle = 0.0523599
ob_auto_sun = bpy.data.objects.new('AutoSun', light_auto_sun)
scene.collection.objects.link(ob_auto_sun)
ob_auto_sun.rotation_euler = (0.872665, 0.174533, 0.523599)
bpy.context.view_layer.update()
